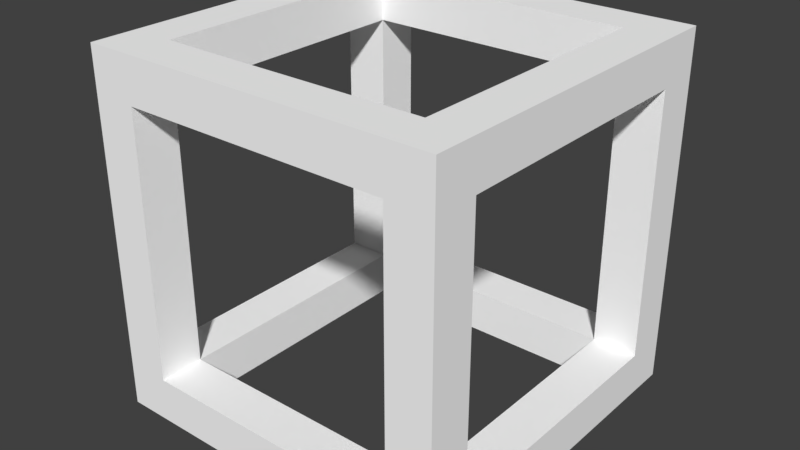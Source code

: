 # Source: cage.blend  (saved by Blender 2.79.0; exported with 4.5.12 LTS)
import bpy
from mathutils import Matrix  # noqa: F401  (used for matrix-valued properties, if any)

bpy.ops.wm.read_factory_settings(use_empty=True)
scene = bpy.context.scene
scene.name = 'Scene'

# ---- collections
col_collection_1 = bpy.data.collections.new('Collection 1'); scene.collection.children.link(col_collection_1)

# ---- materials (node trees are filled in below, after node groups)
mat_palette = bpy.data.materials.new('palette')
mat_palette.alpha_threshold = 0.0
mat_palette.use_transparent_shadow = False
mat_palette.diffuse_color = (1.0, 1.0, 1.0, 1.0)
mat_palette.specular_color = (0.0, 0.0, 0.0)
mat_palette.roughness = 0.5
mat_palette.specular_intensity = 1.0

# ---- material node trees

# ---- world
world_world = bpy.data.worlds.new('World'); scene.world = world_world
world_world.color = (0.05088, 0.05088, 0.05088)
world_world.use_sun_shadow = False
world_world.sun_shadow_jitter_overblur = 0.0
world_world.cycles.sampling_method = 'MANUAL'

# ---- meshes
me_cage = bpy.data.meshes.new('Cage')
me_cage.from_pydata([(-0.4254, -0.319, -0.319), (-0.4254, 0.4254, -0.4254), (-0.4254, -0.4254, -0.4254), (-0.4254, 0.319, -0.319), (-0.4254, -0.319, 0.319), (-0.4254, 0.319, 0.319), (-0.4254, -0.4254, 0.4254), (-0.4254, 0.4254, 0.4254), (0.319, -0.319, -0.319), (0.319, 0.319, -0.4254), (0.319, -0.319, -0.4254), (0.319, 0.319, -0.319), (0.319, -0.4254, 0.319), (0.319, -0.4254, -0.319), (0.319, -0.319, 0.319), (0.319, 0.319, 0.319), (0.319, 0.4254, -0.319), (0.319, 0.4254, 0.319), (0.319, -0.319, 0.4254), (0.319, 0.319, 0.4254), (-0.319, -0.319, -0.4254), (-0.319, 0.319, -0.4254), (-0.319, -0.319, -0.319), (-0.319, 0.319, -0.319), (-0.319, -0.4254, -0.319), (-0.319, -0.4254, 0.319), (-0.319, -0.319, 0.319), (-0.319, 0.4254, -0.319), (-0.319, 0.319, 0.319), (-0.319, 0.4254, 0.319), (-0.319, -0.319, 0.4254), (-0.319, 0.319, 0.4254), (0.4254, -0.4254, -0.4254), (0.4254, 0.4254, -0.4254), (0.4254, -0.319, -0.319), (0.4254, 0.319, -0.319), (0.4254, -0.319, 0.319), (0.4254, 0.319, 0.319), (0.4254, -0.4254, 0.4254), (0.4254, 0.4254, 0.4254), (-0.319, -0.4254, -0.319), (-0.4254, -0.4254, 0.4254), (-0.4254, -0.4254, -0.4254), (-0.319, -0.4254, 0.319), (0.319, -0.4254, -0.319), (0.319, -0.4254, 0.319), (0.4254, -0.4254, -0.4254), (0.4254, -0.4254, 0.4254), (-0.319, 0.319, -0.319), (-0.4254, 0.319, 0.319), (-0.4254, 0.319, -0.319), (-0.319, 0.319, 0.319), (0.319, 0.319, -0.4254), (-0.319, 0.319, -0.4254), (0.319, 0.319, -0.319), (0.319, 0.319, 0.319), (-0.319, 0.319, 0.4254), (0.319, 0.319, 0.4254), (0.4254, 0.319, -0.319), (0.4254, 0.319, 0.319), (-0.4254, -0.319, -0.319), (-0.4254, -0.319, 0.319), (-0.319, -0.319, -0.319), (-0.319, -0.319, 0.319), (-0.319, -0.319, -0.4254), (0.319, -0.319, -0.4254), (0.319, -0.319, -0.319), (-0.319, -0.319, 0.4254), (0.319, -0.319, 0.319), (0.319, -0.319, 0.4254), (0.4254, -0.319, -0.319), (0.4254, -0.319, 0.319), (-0.4254, 0.4254, -0.4254), (-0.4254, 0.4254, 0.4254), (-0.319, 0.4254, -0.319), (-0.319, 0.4254, 0.319), (0.319, 0.4254, -0.319), (0.319, 0.4254, 0.319), (0.4254, 0.4254, -0.4254), (0.4254, 0.4254, 0.4254), (-0.319, -0.319, -0.4254), (0.4254, -0.4254, -0.4254), (-0.4254, -0.4254, -0.4254), (0.319, -0.319, -0.4254), (-0.319, 0.319, -0.4254), (0.319, 0.319, -0.4254), (-0.4254, 0.4254, -0.4254), (0.4254, 0.4254, -0.4254), (-0.319, -0.319, 0.319), (0.319, -0.4254, 0.319), (-0.319, -0.4254, 0.319), (0.319, -0.319, 0.319), (-0.4254, 0.319, 0.319), (-0.4254, -0.319, 0.319), (-0.319, 0.319, 0.319), (0.319, 0.319, 0.319), (0.4254, -0.319, 0.319), (0.4254, 0.319, 0.319), (-0.319, 0.4254, 0.319), (0.319, 0.4254, 0.319), (-0.319, -0.4254, -0.319), (0.319, -0.4254, -0.319), (-0.319, -0.319, -0.319), (0.319, -0.319, -0.319), (-0.4254, -0.319, -0.319), (-0.4254, 0.319, -0.319), (-0.319, 0.319, -0.319), (0.4254, -0.319, -0.319), (0.319, 0.319, -0.319), (0.4254, 0.319, -0.319), (-0.319, 0.4254, -0.319), (0.319, 0.4254, -0.319), (-0.4254, -0.4254, 0.4254), (0.4254, -0.4254, 0.4254), (-0.319, -0.319, 0.4254), (0.319, -0.319, 0.4254), (-0.319, 0.319, 0.4254), (0.319, 0.319, 0.4254), (-0.4254, 0.4254, 0.4254), (0.4254, 0.4254, 0.4254)], [], [(0, 1, 2), (3, 1, 0), (4, 0, 2), (5, 1, 3), (6, 4, 2), (6, 5, 4), (7, 1, 5), (7, 5, 6), (8, 9, 10), (11, 9, 8), (12, 8, 13), (14, 8, 12), (15, 16, 11), (17, 16, 15), (18, 15, 14), (19, 15, 18), (20, 21, 22), (22, 21, 23), (24, 22, 25), (25, 22, 26), (23, 27, 28), (28, 27, 29), (26, 28, 30), (30, 28, 31), (32, 33, 34), (34, 33, 35), (32, 34, 36), (35, 33, 37), (32, 36, 38), (36, 37, 38), (37, 33, 39), (38, 37, 39), (40, 41, 42), (43, 41, 40), (44, 40, 42), (45, 41, 43), (46, 44, 42), (46, 45, 44), (47, 41, 45), (47, 45, 46), (48, 49, 50), (51, 49, 48), (52, 48, 53), (54, 48, 52), (55, 56, 51), (57, 56, 55), (58, 55, 54), (59, 55, 58), (60, 61, 62), (62, 61, 63), (64, 62, 65), (65, 62, 66), (63, 67, 68), (68, 67, 69), (66, 68, 70), (70, 68, 71), (72, 73, 74), (74, 73, 75), (72, 74, 76), (75, 73, 77), (72, 76, 78), (76, 77, 78), (77, 73, 79), (78, 77, 79), (80, 81, 82), (83, 81, 80), (84, 80, 82), (85, 81, 83), (86, 84, 82), (86, 85, 84), (87, 81, 85), (87, 85, 86), (88, 89, 90), (91, 89, 88), (92, 88, 93), (94, 88, 92), (95, 96, 91), (97, 96, 95), (98, 95, 94), (99, 95, 98), (100, 101, 102), (102, 101, 103), (104, 102, 105), (105, 102, 106), (103, 107, 108), (108, 107, 109), (106, 108, 110), (110, 108, 111), (112, 113, 114), (114, 113, 115), (112, 114, 116), (115, 113, 117), (112, 116, 118), (116, 117, 118), (117, 113, 119), (118, 117, 119)])
me_cage.polygons.foreach_set('use_smooth', [True] * 96)
_uv = me_cage.uv_layers.new(name='UVMap')
_uv.uv.foreach_set('vector', [0.4707, 0.5, 0.4707, 0.5, 0.4707, 0.5, 0.4707, 0.5, 0.4707, 0.5, 0.4707, 0.5, 0.4707, 0.5, 0.4707, 0.5, 0.4707, 0.5, 0.4707, 0.5, 0.4707, 0.5, 0.4707, 0.5, 0.4707, 0.5, 0.4707, 0.5, 0.4707, 0.5, 0.4707, 0.5, 0.4707, 0.5, 0.4707, 0.5, 0.4707, 0.5, 0.4707, 0.5, 0.4707, 0.5, 0.4707, 0.5, 0.4707, 0.5, 0.4707, 0.5, 0.4707, 0.5, 0.4707, 0.5, 0.4707, 0.5, 0.4707, 0.5, 0.4707, 0.5, 0.4707, 0.5, 0.4707, 0.5, 0.4707, 0.5, 0.4707, 0.5, 0.4707, 0.5, 0.4707, 0.5, 0.4707, 0.5, 0.4707, 0.5, 0.4707, 0.5, 0.4707, 0.5, 0.4707, 0.5, 0.4707, 0.5, 0.4707, 0.5, 0.4707, 0.5, 0.4707, 0.5, 0.4707, 0.5, 0.4707, 0.5, 0.4707, 0.5, 0.4707, 0.5, 0.4707, 0.5, 0.4707, 0.5, 0.4707, 0.5, 0.4707, 0.5, 0.4707, 0.5, 0.4707, 0.5, 0.4707, 0.5, 0.4707, 0.5, 0.4707, 0.5, 0.4707, 0.5, 0.4707, 0.5, 0.4707, 0.5, 0.4707, 0.5, 0.4707, 0.5, 0.4707, 0.5, 0.4707, 0.5, 0.4707, 0.5, 0.4707, 0.5, 0.4707, 0.5, 0.4707, 0.5, 0.4707, 0.5, 0.4707, 0.5, 0.4707, 0.5, 0.4707, 0.5, 0.4707, 0.5, 0.4707, 0.5, 0.4707, 0.5, 0.4707, 0.5, 0.4707, 0.5, 0.4707, 0.5, 0.4707, 0.5, 0.4707, 0.5, 0.4707, 0.5, 0.4707, 0.5, 0.4707, 0.5, 0.4707, 0.5, 0.4707, 0.5, 0.4707, 0.5, 0.4707, 0.5, 0.4707, 0.5, 0.4707, 0.5, 0.4707, 0.5, 0.4707, 0.5, 0.4707, 0.5, 0.4707, 0.5, 0.4707, 0.5, 0.4707, 0.5, 0.4707, 0.5, 0.4707, 0.5, 0.4707, 0.5, 0.4707, 0.5, 0.4707, 0.5, 0.4707, 0.5, 0.4707, 0.5, 0.4707, 0.5, 0.4707, 0.5, 0.4707, 0.5, 0.4707, 0.5, 0.4707, 0.5, 0.4707, 0.5, 0.4707, 0.5, 0.4707, 0.5, 0.4707, 0.5, 0.4707, 0.5, 0.4707, 0.5, 0.4707, 0.5, 0.4707, 0.5, 0.4707, 0.5, 0.4707, 0.5, 0.4707, 0.5, 0.4707, 0.5, 0.4707, 0.5, 0.4707, 0.5, 0.4707, 0.5, 0.4707, 0.5, 0.4707, 0.5, 0.4707, 0.5, 0.4707, 0.5, 0.4707, 0.5, 0.4707, 0.5, 0.4707, 0.5, 0.4707, 0.5, 0.4707, 0.5, 0.4707, 0.5, 0.4707, 0.5, 0.4707, 0.5, 0.4707, 0.5, 0.4707, 0.5, 0.4707, 0.5, 0.4707, 0.5, 0.4707, 0.5, 0.4707, 0.5, 0.4707, 0.5, 0.4707, 0.5, 0.4707, 0.5, 0.4707, 0.5, 0.4707, 0.5, 0.4707, 0.5, 0.4707, 0.5, 0.4707, 0.5, 0.4707, 0.5, 0.4707, 0.5, 0.4707, 0.5, 0.4707, 0.5, 0.4707, 0.5, 0.4707, 0.5, 0.4707, 0.5, 0.4707, 0.5, 0.4707, 0.5, 0.4707, 0.5, 0.4707, 0.5, 0.4707, 0.5, 0.4707, 0.5, 0.4707, 0.5, 0.4707, 0.5, 0.4707, 0.5, 0.4707, 0.5, 0.4707, 0.5, 0.4707, 0.5, 0.4707, 0.5, 0.4707, 0.5, 0.4707, 0.5, 0.4707, 0.5, 0.4707, 0.5, 0.4707, 0.5, 0.4707, 0.5, 0.4707, 0.5, 0.4707, 0.5, 0.4707, 0.5, 0.4707, 0.5, 0.4707, 0.5, 0.4707, 0.5, 0.4707, 0.5, 0.4707, 0.5, 0.4707, 0.5, 0.4707, 0.5, 0.4707, 0.5, 0.4707, 0.5, 0.4707, 0.5, 0.4707, 0.5, 0.4707, 0.5, 0.4707, 0.5, 0.4707, 0.5, 0.4707, 0.5, 0.4707, 0.5, 0.4707, 0.5, 0.4707, 0.5, 0.4707, 0.5, 0.4707, 0.5, 0.4707, 0.5, 0.4707, 0.5, 0.4707, 0.5, 0.4707, 0.5, 0.4707, 0.5, 0.4707, 0.5, 0.4707, 0.5, 0.4707, 0.5, 0.4707, 0.5, 0.4707, 0.5, 0.4707, 0.5, 0.4707, 0.5, 0.4707, 0.5, 0.4707, 0.5, 0.4707, 0.5, 0.4707, 0.5, 0.4707, 0.5, 0.4707, 0.5, 0.4707, 0.5, 0.4707, 0.5, 0.4707, 0.5, 0.4707, 0.5, 0.4707, 0.5, 0.4707, 0.5, 0.4707, 0.5, 0.4707, 0.5, 0.4707, 0.5, 0.4707, 0.5, 0.4707, 0.5, 0.4707, 0.5, 0.4707, 0.5, 0.4707, 0.5, 0.4707, 0.5, 0.4707, 0.5, 0.4707, 0.5, 0.4707, 0.5, 0.4707, 0.5, 0.4707, 0.5, 0.4707, 0.5, 0.4707, 0.5, 0.4707, 0.5, 0.4707, 0.5, 0.4707, 0.5, 0.4707, 0.5, 0.4707, 0.5, 0.4707, 0.5, 0.4707, 0.5, 0.4707, 0.5, 0.4707, 0.5, 0.4707, 0.5, 0.4707, 0.5, 0.4707, 0.5, 0.4707, 0.5, 0.4707, 0.5, 0.4707, 0.5, 0.4707, 0.5, 0.4707, 0.5, 0.4707, 0.5, 0.4707, 0.5, 0.4707, 0.5, 0.4707, 0.5, 0.4707, 0.5, 0.4707, 0.5, 0.4707, 0.5, 0.4707, 0.5, 0.4707, 0.5, 0.4707, 0.5, 0.4707, 0.5, 0.4707, 0.5, 0.4707, 0.5, 0.4707, 0.5, 0.4707, 0.5, 0.4707, 0.5, 0.4707, 0.5, 0.4707, 0.5, 0.4707, 0.5, 0.4707, 0.5, 0.4707, 0.5, 0.4707, 0.5, 0.4707, 0.5, 0.4707, 0.5, 0.4707, 0.5, 0.4707, 0.5, 0.4707, 0.5, 0.4707, 0.5, 0.4707, 0.5, 0.4707, 0.5, 0.4707, 0.5, 0.4707, 0.5, 0.4707, 0.5, 0.4707, 0.5])
me_cage.materials.append(mat_palette)
me_cage.use_remesh_preserve_volume = False
me_cage.use_remesh_preserve_attributes = False
me_cage.use_mirror_vertex_groups = False
me_cage.update()
me_cage.normals_split_custom_set([tuple(v) for v in zip(*[iter([-1.0, 1.5e-08, 0.0, -1.0, 2.882e-09, 0.0, -1.0, 1.596e-08, 0.0, -1.0, 0.0, 0.0, -1.0, 2.882e-09, 0.0, -1.0, 1.5e-08, 0.0, -1.0, 2.128e-08, 0.0, -1.0, 1.5e-08, 0.0, -1.0, 1.596e-08, 0.0, -1.0, 1.281e-09, 0.0, -1.0, 2.882e-09, 0.0, -1.0, 0.0, 0.0, -1.0, 1.743e-08, 0.0, -1.0, 2.128e-08, 0.0, -1.0, 1.596e-08, 0.0, -1.0, 1.743e-08, 0.0, -1.0, 1.281e-09, 0.0, -1.0, 2.128e-08, 0.0, -1.0, 0.0, 0.0, -1.0, 2.882e-09, 0.0, -1.0, 1.281e-09, 0.0, -1.0, 0.0, 0.0, -1.0, 1.281e-09, 0.0, -1.0, 1.743e-08, 0.0, -1.0, -6.615e-08, 0.0, -1.0, 8.913e-08, 0.0, -1.0, -8.681e-08, 0.0, -1.0, 1.098e-07, 0.0, -1.0, 8.913e-08, 0.0, -1.0, -6.615e-08, 0.0, -1.0, 0.0, 0.0, -1.0, 0.0, 0.0, -1.0, 0.0, 0.0, -1.0, 0.0, 0.0, -1.0, 0.0, 0.0, -1.0, 0.0, 0.0, -1.0, 0.0, 0.0, -1.0, 0.0, 0.0, -1.0, 0.0, 0.0, -1.0, 0.0, 0.0, -1.0, 0.0, 0.0, -1.0, 0.0, 0.0, -1.0, -6.615e-08, 0.0, -1.0, 8.913e-08, 0.0, -1.0, -8.681e-08, 0.0, -1.0, 1.098e-07, 0.0, -1.0, 8.913e-08, 0.0, -1.0, -6.615e-08, 0.0, 1.0, -1.098e-07, 0.0, 1.0, 8.671e-08, 0.0, 1.0, -8.671e-08, 0.0, 1.0, -8.671e-08, 0.0, 1.0, 8.671e-08, 0.0, 1.0, 1.098e-07, 0.0, 1.0, 0.0, 0.0, 1.0, 0.0, 0.0, 1.0, 0.0, 0.0, 1.0, 0.0, 0.0, 1.0, 0.0, 0.0, 1.0, 0.0, 0.0, 1.0, 0.0, 0.0, 1.0, 0.0, 0.0, 1.0, 0.0, 0.0, 1.0, 0.0, 0.0, 1.0, 0.0, 0.0, 1.0, 0.0, 0.0, 1.0, -1.098e-07, 0.0, 1.0, 8.671e-08, 0.0, 1.0, -8.671e-08, 0.0, 1.0, -8.671e-08, 0.0, 1.0, 8.671e-08, 0.0, 1.0, 1.098e-07, 0.0, 1.0, 0.0, 0.0, 1.0, 0.0, 0.0, 1.0, 0.0, 0.0, 1.0, 0.0, 0.0, 1.0, 0.0, 0.0, 1.0, 0.0, 0.0, 1.0, 0.0, 0.0, 1.0, 0.0, 0.0, 1.0, 0.0, 0.0, 1.0, 0.0, 0.0, 1.0, 0.0, 0.0, 1.0, 0.0, 0.0, 1.0, 0.0, 0.0, 1.0, 0.0, 0.0, 1.0, 0.0, 0.0, 1.0, 0.0, 0.0, 1.0, 0.0, 0.0, 1.0, 0.0, 0.0, 1.0, 0.0, 0.0, 1.0, 0.0, 0.0, 1.0, 0.0, 0.0, 1.0, 0.0, 0.0, 1.0, 0.0, 0.0, 1.0, 0.0, 0.0, 6.022e-08, -1.0, 2.91e-08, -6.388e-08, -1.0, -1.487e-08, 7.006e-08, -1.0, 7.612e-09, -9.341e-08, -1.0, -3.016e-14, -6.388e-08, -1.0, -1.487e-08, 6.022e-08, -1.0, 2.91e-08, -9.341e-08, -1.0, -1.032e-07, 6.022e-08, -1.0, 2.91e-08, 7.006e-08, -1.0, 7.612e-09, 6.022e-08, -1.0, -4.2e-08, -6.388e-08, -1.0, -1.487e-08, -9.341e-08, -1.0, -3.016e-14, -6.388e-08, -1.0, -9.74e-08, -9.341e-08, -1.0, -1.032e-07, 7.006e-08, -1.0, 7.612e-09, -6.388e-08, -1.0, -9.74e-08, 6.022e-08, -1.0, -4.2e-08, -9.341e-08, -1.0, -1.032e-07, 7.006e-08, -1.0, -4.117e-08, -6.388e-08, -1.0, -1.487e-08, 6.022e-08, -1.0, -4.2e-08, 7.006e-08, -1.0, -4.117e-08, 6.022e-08, -1.0, -4.2e-08, -6.388e-08, -1.0, -9.74e-08, 0.0, -1.0, -1.213e-07, 0.0, -1.0, -2.081e-07, 0.0, -1.0, -1.098e-07, 0.0, -1.0, -2.196e-07, 0.0, -1.0, -2.081e-07, 0.0, -1.0, -1.213e-07, 0.0, -1.0, 0.0, 0.0, -1.0, 0.0, 0.0, -1.0, 0.0, 0.0, -1.0, 0.0, 0.0, -1.0, 0.0, 0.0, -1.0, 0.0, 0.0, -1.0, 0.0, 0.0, -1.0, 0.0, 0.0, -1.0, 0.0, 0.0, -1.0, 0.0, 0.0, -1.0, 0.0, 0.0, -1.0, 0.0, 0.0, -1.0, -1.213e-07, 0.0, -1.0, -2.081e-07, 0.0, -1.0, -1.098e-07, 0.0, -1.0, -2.196e-07, 0.0, -1.0, -2.081e-07, 0.0, -1.0, -1.213e-07, 0.0, 1.0, 2.196e-07, 0.0, 1.0, 1.213e-07, 0.0, 1.0, 2.081e-07, 0.0, 1.0, 2.081e-07, 0.0, 1.0, 1.213e-07, 0.0, 1.0, 1.098e-07, 0.0, 1.0, 0.0, 0.0, 1.0, 0.0, 0.0, 1.0, 0.0, 0.0, 1.0, 0.0, 0.0, 1.0, 0.0, 0.0, 1.0, 0.0, 0.0, 1.0, 0.0, 0.0, 1.0, 0.0, 0.0, 1.0, 0.0, 0.0, 1.0, 0.0, 0.0, 1.0, 0.0, 0.0, 1.0, 0.0, 0.0, 1.0, 2.196e-07, 0.0, 1.0, 1.213e-07, 0.0, 1.0, 2.081e-07, 0.0, 1.0, 2.081e-07, 0.0, 1.0, 1.213e-07, 0.0, 1.0, 1.098e-07, -7.006e-08, 1.0, 3.374e-08, 6.388e-08, 1.0, 9.74e-08, -6.022e-08, 1.0, 4.531e-08, -6.022e-08, 1.0, 4.531e-08, 6.388e-08, 1.0, 9.74e-08, 9.341e-08, 1.0, 1.098e-07, -7.006e-08, 1.0, 3.374e-08, -6.022e-08, 1.0, 4.531e-08, 9.341e-08, 1.0, 1.62e-08, 9.341e-08, 1.0, 1.098e-07, 6.388e-08, 1.0, 9.74e-08, -6.022e-08, 1.0, 8.069e-08, -7.006e-08, 1.0, 3.374e-08, 9.341e-08, 1.0, 1.62e-08, 6.388e-08, 1.0, 1.868e-08, 9.341e-08, 1.0, 1.62e-08, -6.022e-08, 1.0, 8.069e-08, 6.388e-08, 1.0, 1.868e-08, -6.022e-08, 1.0, 8.069e-08, 6.388e-08, 1.0, 9.74e-08, -7.006e-08, 1.0, 8.235e-08, 6.388e-08, 1.0, 1.868e-08, -6.022e-08, 1.0, 8.069e-08, -7.006e-08, 1.0, 8.235e-08, -5.49e-08, 9.341e-08, -1.0, 4.498e-08, 8.919e-08, -1.0, -4.498e-08, 8.919e-08, -1.0, 5.49e-08, 9.341e-08, -1.0, 4.498e-08, 8.919e-08, -1.0, -5.49e-08, 9.341e-08, -1.0, -3.305e-09, 7.146e-08, -1.0, -5.49e-08, 9.341e-08, -1.0, -4.498e-08, 8.919e-08, -1.0, 3.305e-09, 7.147e-08, -1.0, 4.498e-08, 8.919e-08, -1.0, 5.49e-08, 9.341e-08, -1.0, 0.0, 7.006e-08, -1.0, -3.305e-09, 7.146e-08, -1.0, -4.498e-08, 8.919e-08, -1.0, 0.0, 7.006e-08, -1.0, 3.305e-09, 7.147e-08, -1.0, -3.305e-09, 7.146e-08, -1.0, 0.0, 7.006e-08, -1.0, 4.498e-08, 8.919e-08, -1.0, 3.305e-09, 7.147e-08, -1.0, 0.0, 7.006e-08, -1.0, 3.305e-09, 7.147e-08, -1.0, 0.0, 7.006e-08, -1.0, 0.0, 0.0, -1.0, 0.0, 0.0, -1.0, 0.0, 0.0, -1.0, 0.0, 0.0, -1.0, 0.0, 0.0, -1.0, 0.0, 0.0, -1.0, 0.0, 1.868e-07, -1.0, 0.0, 1.868e-07, -1.0, 0.0, 1.868e-07, -1.0, 0.0, 1.868e-07, -1.0, 0.0, 1.868e-07, -1.0, 0.0, 1.868e-07, -1.0, 0.0, 1.868e-07, -1.0, 0.0, 1.868e-07, -1.0, 0.0, 1.868e-07, -1.0, 0.0, 1.868e-07, -1.0, 0.0, 1.868e-07, -1.0, 0.0, 1.868e-07, -1.0, 0.0, 0.0, -1.0, 0.0, 0.0, -1.0, 0.0, 0.0, -1.0, 0.0, 0.0, -1.0, 0.0, 0.0, -1.0, 0.0, 0.0, -1.0, 0.0, 0.0, 1.0, 0.0, 0.0, 1.0, 0.0, 0.0, 1.0, 0.0, 0.0, 1.0, 0.0, 0.0, 1.0, 0.0, 0.0, 1.0, 0.0, -1.868e-07, 1.0, 0.0, -1.868e-07, 1.0, 0.0, -1.868e-07, 1.0, 0.0, -1.868e-07, 1.0, 0.0, -1.868e-07, 1.0, 0.0, -1.868e-07, 1.0, 0.0, -1.868e-07, 1.0, 0.0, -1.868e-07, 1.0, 0.0, -1.868e-07, 1.0, 0.0, -1.868e-07, 1.0, 0.0, -1.868e-07, 1.0, 0.0, -1.868e-07, 1.0, 0.0, 0.0, 1.0, 0.0, 0.0, 1.0, 0.0, 0.0, 1.0, 0.0, 0.0, 1.0, 0.0, 0.0, 1.0, 0.0, 0.0, 1.0, -7.437e-09, -8.919e-08, 1.0, 0.0, -8.919e-08, 1.0, 0.0, -9.341e-08, 1.0, 0.0, -9.341e-08, 1.0, 0.0, -8.919e-08, 1.0, 0.0, -9.341e-08, 1.0, -7.437e-09, -8.919e-08, 1.0, 0.0, -9.341e-08, 1.0, -3.869e-08, -7.146e-08, 1.0, 0.0, -9.341e-08, 1.0, 0.0, -8.919e-08, 1.0, 0.0, -7.147e-08, 1.0, -7.437e-09, -8.919e-08, 1.0, -3.869e-08, -7.146e-08, 1.0, -4.117e-08, -7.006e-08, 1.0, -3.869e-08, -7.146e-08, 1.0, 0.0, -7.147e-08, 1.0, -4.117e-08, -7.006e-08, 1.0, 0.0, -7.147e-08, 1.0, 0.0, -8.919e-08, 1.0, 0.0, -7.006e-08, 1.0, -4.117e-08, -7.006e-08, 1.0, 0.0, -7.147e-08, 1.0, 0.0, -7.006e-08, 1.0])] * 3)])

# ---- objects
ob_cage = bpy.data.objects.new('Cage', me_cage)

# ---- transforms, parenting, visibility, modifiers, constraints
ob_cage.location = (0.0, 0.0, 0.0)
ob_cage.lineart.crease_threshold = 0.0

# ---- collection membership
col_collection_1.objects.link(ob_cage)

# ---- scene / render settings (as saved in the file)
scene.frame_start = 1; scene.frame_end = 250; scene.frame_set(1)
scene.render.engine = 'BLENDER_EEVEE_NEXT'
scene.render.resolution_percentage = 50
scene.render.dither_intensity = 0.0
scene.cycles.use_denoising = False
scene.cycles.samples = 128
scene.cycles.sampling_pattern = 'TABULATED_SOBOL'
scene.cycles.use_adaptive_sampling = False
scene.cycles.use_light_tree = False
scene.cycles.blur_glossy = 0.0
scene.cycles.sample_clamp_indirect = 0.0
scene.view_settings.view_transform = 'Standard'
bpy.context.view_layer.update()

# ---- added for rendering (the .blend has no active camera and no usable light): camera, sun
cam_auto = bpy.data.cameras.new('AutoCamera')
cam_auto.lens = 50.0
cam_auto.sensor_width = 36.0
cam_auto.clip_end = 1000.0
ob_auto_camera = bpy.data.objects.new('AutoCamera', cam_auto)
scene.collection.objects.link(ob_auto_camera)
ob_auto_camera.location = (1.3634, -1.63608, 1.09072)
ob_auto_camera.rotation_euler = (1.09748, -7.21219e-08, 0.694738)
scene.camera = ob_auto_camera
light_auto_sun = bpy.data.lights.new('AutoSun', 'SUN')
light_auto_sun.energy = 3.0
light_auto_sun.angle = 0.0523599
ob_auto_sun = bpy.data.objects.new('AutoSun', light_auto_sun)
scene.collection.objects.link(ob_auto_sun)
ob_auto_sun.rotation_euler = (0.872665, 0.174533, 0.523599)
bpy.context.view_layer.update()
